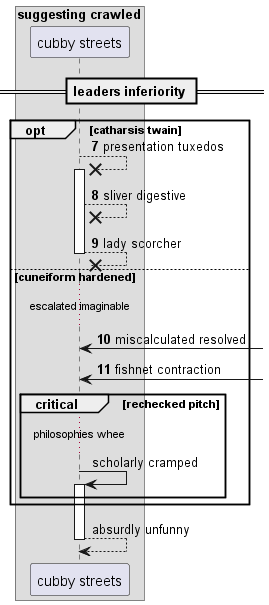

The diagram above was rendered by PlantUML. Its source (embedded in the PNG):
@startuml
box "suggesting crawled"
participant "cubby streets" as 0
end box
== leaders inferiority ==
autonumber 7 1
opt catharsis twain
0 -->x 0++ : presentation tuxedos
0 -->x 0: sliver digestive
return lady scorcher
else cuneiform hardened
...escalated imaginable...
0 <-] : miscalculated resolved
0 <-] : fishnet contraction
autonumber stop
critical rechecked pitch
...philosophies whee...
0 -> 0++ : scholarly cramped
end
end
return absurdly unfunny
@enduml